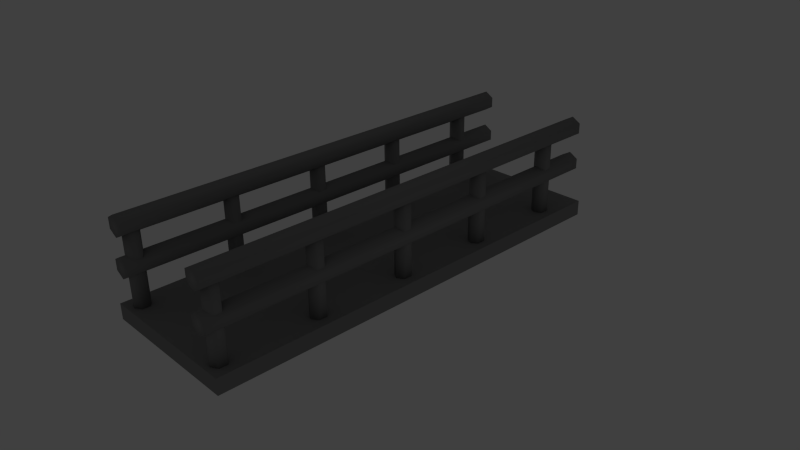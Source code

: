 # Source: walkways.blend  (saved by Blender 2.67.0; exported with 4.5.12 LTS)
import bpy
from mathutils import Matrix  # noqa: F401  (used for matrix-valued properties, if any)

bpy.ops.wm.read_factory_settings(use_empty=True)
scene = bpy.context.scene
scene.name = 'Scene'

# ---- collections
col_collection_1 = bpy.data.collections.new('Collection 1'); scene.collection.children.link(col_collection_1)
col_collection_1.hide_render = True
col_collection_1.hide_viewport = True
col_collection_4 = bpy.data.collections.new('Collection 4'); scene.collection.children.link(col_collection_4)

# ---- materials (node trees are filled in below, after node groups)
mat_backwall1 = bpy.data.materials.new('Backwall1')
mat_backwall1.alpha_threshold = 0.0
mat_backwall1.use_transparent_shadow = False
mat_backwall1.diffuse_color = (0.1417, 0.2019, 0.1405, 1.0)
mat_backwall1.roughness = 0.5
mat_backwall1.specular_intensity = 0.7
mat_backwall1.line_color = (0.0, 0.0, 0.0, 1.0)
mat_backwall2 = bpy.data.materials.new('Backwall2')
mat_backwall2.alpha_threshold = 0.0
mat_backwall2.use_transparent_shadow = False
mat_backwall2.diffuse_color = (0.2019, 0.2019, 0.2019, 1.0)
mat_backwall2.roughness = 0.5
mat_backwall2.specular_intensity = 0.7
mat_backwall2.line_color = (0.0, 0.0, 0.0, 1.0)
mat_backwall3 = bpy.data.materials.new('Backwall3')
mat_backwall3.alpha_threshold = 0.0
mat_backwall3.use_transparent_shadow = False
mat_backwall3.diffuse_color = (0.3757, 0.3757, 0.3757, 1.0)
mat_backwall3.roughness = 0.5
mat_backwall3.specular_intensity = 0.7
mat_backwall3.line_color = (0.0, 0.0, 0.0, 1.0)
mat_floor3 = bpy.data.materials.new('Floor3')
mat_floor3.alpha_threshold = 0.0
mat_floor3.use_transparent_shadow = False
mat_floor3.diffuse_color = (0.3757, 0.3757, 0.3757, 1.0)
mat_floor3.roughness = 0.5
mat_floor3.specular_intensity = 0.7
mat_floor3.line_color = (0.0, 0.0, 0.0, 1.0)
mat_floor2 = bpy.data.materials.new('Floor2')
mat_floor2.alpha_threshold = 0.0
mat_floor2.use_transparent_shadow = False
mat_floor2.diffuse_color = (0.2019, 0.2019, 0.2019, 1.0)
mat_floor2.roughness = 0.5
mat_floor2.specular_intensity = 0.7
mat_floor2.line_color = (0.0, 0.0, 0.0, 1.0)
mat_floor1 = bpy.data.materials.new('Floor1')
mat_floor1.alpha_threshold = 0.0
mat_floor1.use_transparent_shadow = False
mat_floor1.diffuse_color = (0.1417, 0.2019, 0.1405, 1.0)
mat_floor1.roughness = 0.5
mat_floor1.specular_intensity = 0.7
mat_floor1.line_color = (0.0, 0.0, 0.0, 1.0)
mat_walkway = bpy.data.materials.new('Walkway')
mat_walkway.alpha_threshold = 0.0
mat_walkway.use_transparent_shadow = False
mat_walkway.diffuse_color = (0.2668, 0.2668, 0.2668, 1.0)
mat_walkway.roughness = 0.5
mat_walkway.specular_intensity = 0.9421
mat_walkway.line_color = (0.0, 0.0, 0.0, 1.0)

# ---- material node trees

# ---- world
world_world = bpy.data.worlds.new('World'); scene.world = world_world
world_world.color = (0.05088, 0.05088, 0.05088)
world_world.use_sun_shadow = False
world_world.sun_shadow_jitter_overblur = 0.0
world_world.cycles.sampling_method = 'MANUAL'
world_world.cycles.sample_map_resolution = 256

# ---- cameras
cam_camera = bpy.data.cameras.new('Camera')
cam_camera.clip_end = 100.0
cam_camera.lens = 35.0
cam_camera.sensor_width = 32.0
cam_camera.sensor_height = 18.0
cam_camera.ortho_scale = 7.314
cam_camera.dof.focus_distance = 0.0
cam_camera.dof.aperture_fstop = 128.0

# ---- lights
light_lamp = bpy.data.lights.new('Lamp', 'POINT')
light_lamp.transmission_factor = 0.0
light_lamp.cutoff_distance = 30.0
light_lamp.energy = 100.0
light_lamp.shadow_buffer_clip_start = 1.001
light_lamp.shadow_soft_size = 0.1
light_lamp.shadow_maximum_resolution = 0.006
light_lamp.use_absolute_resolution = True
light_lamp.cycles.use_multiple_importance_sampling = False

# ---- meshes
me_backwall1 = bpy.data.meshes.new('Backwall1')
me_backwall1.from_pydata([(3.775e-07, -5.0, -5.0), (-3.775e-07, -5.0, 5.0), (3.775e-07, 5.0, -5.0), (-3.775e-07, 5.0, 5.0)], [], [(1, 0, 2, 3)])
me_backwall1.materials.append(mat_backwall1)
me_backwall1.use_remesh_preserve_volume = False
me_backwall1.use_remesh_preserve_attributes = False
me_backwall1.use_mirror_vertex_groups = False
me_backwall1.update()
me_backwall2 = bpy.data.meshes.new('Backwall2')
me_backwall2.from_pydata([(3.775e-07, -5.0, -5.0), (-3.775e-07, -5.0, 5.0), (3.775e-07, 5.0, -5.0), (-3.775e-07, 5.0, 5.0)], [], [(1, 0, 2, 3)])
me_backwall2.materials.append(mat_backwall2)
me_backwall2.use_remesh_preserve_volume = False
me_backwall2.use_remesh_preserve_attributes = False
me_backwall2.use_mirror_vertex_groups = False
me_backwall2.update()
me_backwall3 = bpy.data.meshes.new('Backwall3')
me_backwall3.from_pydata([(3.775e-07, -5.0, -5.0), (-3.775e-07, -5.0, 5.0), (3.775e-07, 5.0, -5.0), (-3.775e-07, 5.0, 5.0)], [], [(1, 0, 2, 3)])
me_backwall3.materials.append(mat_backwall3)
me_backwall3.use_remesh_preserve_volume = False
me_backwall3.use_remesh_preserve_attributes = False
me_backwall3.use_mirror_vertex_groups = False
me_backwall3.update()
me_floor3 = bpy.data.meshes.new('Floor3')
me_floor3.from_pydata([(5.0, -5.0, 0.0), (-5.0, -5.0, 0.0), (5.0, 5.0, 0.0), (-5.0, 5.0, 0.0)], [], [(1, 0, 2, 3)])
me_floor3.materials.append(mat_floor3)
me_floor3.use_remesh_preserve_volume = False
me_floor3.use_remesh_preserve_attributes = False
me_floor3.use_mirror_vertex_groups = False
me_floor3.update()
me_floor2 = bpy.data.meshes.new('Floor2')
me_floor2.from_pydata([(5.0, -5.0, 0.0), (-5.0, -5.0, 0.0), (5.0, 5.0, 0.0), (-5.0, 5.0, 0.0)], [], [(1, 0, 2, 3)])
me_floor2.materials.append(mat_floor2)
me_floor2.use_remesh_preserve_volume = False
me_floor2.use_remesh_preserve_attributes = False
me_floor2.use_mirror_vertex_groups = False
me_floor2.update()
me_floor1 = bpy.data.meshes.new('Floor1')
me_floor1.from_pydata([(5.0, -5.0, 0.0), (-5.0, -5.0, 0.0), (5.0, 5.0, 0.0), (-5.0, 5.0, 0.0)], [], [(1, 0, 2, 3)])
me_floor1.materials.append(mat_floor1)
me_floor1.use_remesh_preserve_volume = False
me_floor1.use_remesh_preserve_attributes = False
me_floor1.use_mirror_vertex_groups = False
me_floor1.update()
me_walkway = bpy.data.meshes.new('Walkway')
me_walkway.from_pydata([(-0.9976, -2.88, -0.5273), (-0.9976, 2.939, -0.5273), (1.002, 2.939, -0.5273), (1.002, -2.88, -0.5273), (-0.9976, -2.88, -0.3157), (-0.9976, 2.939, -0.3157), (1.002, 2.939, -0.3157), (1.002, -2.88, -0.3157), (-0.7932, 2.939, 0.3674), (-0.7932, -2.88, 0.3674), (-0.671, 2.939, 0.2969), (-0.671, -2.88, 0.2969), (-0.671, 2.939, 0.1558), (-0.671, -2.88, 0.1558), (-0.7932, 2.939, 0.0853), (-0.7932, -2.88, 0.0853), (-0.9154, 2.939, 0.1558), (-0.9154, -2.88, 0.1558), (-0.9154, 2.939, 0.2969), (-0.9154, -2.88, 0.2969), (0.7869, 2.939, 0.3674), (0.7869, -2.88, 0.3674), (0.909, 2.939, 0.2969), (0.909, -2.88, 0.2969), (0.909, 2.939, 0.1558), (0.909, -2.88, 0.1558), (0.7869, 2.939, 0.0853), (0.7869, -2.88, 0.0853), (0.6647, 2.939, 0.1558), (0.6647, -2.88, 0.1558), (0.6647, 2.939, 0.2969), (0.6647, -2.88, 0.2969), (-0.7932, 2.939, 0.8854), (-0.7932, -2.88, 0.8854), (-0.671, 2.939, 0.8148), (-0.671, -2.88, 0.8148), (-0.671, 2.939, 0.6738), (-0.671, -2.88, 0.6738), (-0.7932, 2.939, 0.6033), (-0.7932, -2.88, 0.6033), (-0.9154, 2.939, 0.6738), (-0.9154, -2.88, 0.6738), (-0.9154, 2.939, 0.8148), (-0.9154, -2.88, 0.8148), (0.7869, 2.939, 0.8854), (0.7869, -2.88, 0.8854), (0.909, 2.939, 0.8148), (0.909, -2.88, 0.8148), (0.909, 2.939, 0.6738), (0.909, -2.88, 0.6738), (0.7869, 2.939, 0.6033), (0.7869, -2.88, 0.6033), (0.6647, 2.939, 0.6738), (0.6647, -2.88, 0.6738), (0.6647, 2.939, 0.8148), (0.6647, -2.88, 0.8148), (-0.7903, -2.604, -0.3157), (-0.7903, -2.604, 0.7142), (-0.6972, -2.658, -0.3157), (-0.6972, -2.658, 0.7142), (-0.6972, -2.766, -0.3157), (-0.6972, -2.766, 0.7142), (-0.7903, -2.819, -0.3157), (-0.7903, -2.819, 0.7142), (-0.8834, -2.766, -0.3157), (-0.8834, -2.766, 0.7142), (-0.8834, -2.658, -0.3157), (-0.8834, -2.658, 0.7142), (-0.7903, -1.344, -0.3157), (-0.7903, -1.344, 0.7142), (-0.6972, -1.398, -0.3157), (-0.6972, -1.398, 0.7142), (-0.6972, -1.505, -0.3157), (-0.6972, -1.505, 0.7142), (-0.7903, -1.559, -0.3157), (-0.7903, -1.559, 0.7142), (-0.8834, -1.505, -0.3157), (-0.8834, -1.505, 0.7142), (-0.8834, -1.398, -0.3157), (-0.8834, -1.398, 0.7142), (-0.7903, -0.08355, -0.3157), (-0.7903, -0.08355, 0.7142), (-0.6972, -0.1373, -0.3157), (-0.6972, -0.1373, 0.7142), (-0.6972, -0.2448, -0.3157), (-0.6972, -0.2448, 0.7142), (-0.7903, -0.2986, -0.3157), (-0.7903, -0.2986, 0.7142), (-0.8834, -0.2448, -0.3157), (-0.8834, -0.2448, 0.7142), (-0.8834, -0.1373, -0.3157), (-0.8834, -0.1373, 0.7142), (-0.7903, 1.177, -0.3157), (-0.7903, 1.177, 0.7142), (-0.6972, 1.123, -0.3157), (-0.6972, 1.123, 0.7142), (-0.6972, 1.016, -0.3157), (-0.6972, 1.016, 0.7142), (-0.7903, 0.9619, -0.3157), (-0.7903, 0.9619, 0.7142), (-0.8834, 1.016, -0.3157), (-0.8834, 1.016, 0.7142), (-0.8834, 1.123, -0.3157), (-0.8834, 1.123, 0.7142), (-0.7903, 2.437, -0.3157), (-0.7903, 2.437, 0.7142), (-0.6972, 2.384, -0.3157), (-0.6972, 2.384, 0.7142), (-0.6972, 2.276, -0.3157), (-0.6972, 2.276, 0.7142), (-0.7903, 2.222, -0.3157), (-0.7903, 2.222, 0.7142), (-0.8834, 2.276, -0.3157), (-0.8834, 2.276, 0.7142), (-0.8834, 2.384, -0.3157), (-0.8834, 2.384, 0.7142), (0.7901, -2.604, -0.3157), (0.7901, -2.604, 0.7142), (0.8832, -2.658, -0.3157), (0.8832, -2.658, 0.7142), (0.8832, -2.766, -0.3157), (0.8832, -2.766, 0.7142), (0.7901, -2.819, -0.3157), (0.7901, -2.819, 0.7142), (0.697, -2.766, -0.3157), (0.697, -2.766, 0.7142), (0.697, -2.658, -0.3157), (0.697, -2.658, 0.7142), (0.7901, -1.344, -0.3157), (0.7901, -1.344, 0.7142), (0.8832, -1.398, -0.3157), (0.8832, -1.398, 0.7142), (0.8832, -1.505, -0.3157), (0.8832, -1.505, 0.7142), (0.7901, -1.559, -0.3157), (0.7901, -1.559, 0.7142), (0.697, -1.505, -0.3157), (0.697, -1.505, 0.7142), (0.697, -1.398, -0.3157), (0.697, -1.398, 0.7142), (0.7901, -0.08355, -0.3157), (0.7901, -0.08355, 0.7142), (0.8832, -0.1373, -0.3157), (0.8832, -0.1373, 0.7142), (0.8832, -0.2448, -0.3157), (0.8832, -0.2448, 0.7142), (0.7901, -0.2986, -0.3157), (0.7901, -0.2986, 0.7142), (0.697, -0.2448, -0.3157), (0.697, -0.2448, 0.7142), (0.697, -0.1373, -0.3157), (0.697, -0.1373, 0.7142), (0.7901, 1.177, -0.3157), (0.7901, 1.177, 0.7142), (0.8832, 1.123, -0.3157), (0.8832, 1.123, 0.7142), (0.8832, 1.016, -0.3157), (0.8832, 1.016, 0.7142), (0.7901, 0.9619, -0.3157), (0.7901, 0.9619, 0.7142), (0.697, 1.016, -0.3157), (0.697, 1.016, 0.7142), (0.697, 1.123, -0.3157), (0.697, 1.123, 0.7142), (0.7901, 2.437, -0.3157), (0.7901, 2.437, 0.7142), (0.8832, 2.384, -0.3157), (0.8832, 2.384, 0.7142), (0.8832, 2.276, -0.3157), (0.8832, 2.276, 0.7142), (0.7901, 2.222, -0.3157), (0.7901, 2.222, 0.7142), (0.697, 2.276, -0.3157), (0.697, 2.276, 0.7142), (0.697, 2.384, -0.3157), (0.697, 2.384, 0.7142)], [], [(4, 5, 1, 0), (5, 6, 2, 1), (6, 7, 3, 2), (7, 4, 0, 3), (0, 1, 2, 3), (7, 6, 5, 4), (8, 9, 11, 10), (10, 11, 13, 12), (12, 13, 15, 14), (14, 15, 17, 16), (11, 9, 19, 17, 15, 13), (18, 19, 9, 8), (16, 17, 19, 18), (8, 10, 12, 14, 16, 18), (20, 21, 23, 22), (22, 23, 25, 24), (24, 25, 27, 26), (26, 27, 29, 28), (23, 21, 31, 29, 27, 25), (30, 31, 21, 20), (28, 29, 31, 30), (20, 22, 24, 26, 28, 30), (32, 33, 35, 34), (34, 35, 37, 36), (36, 37, 39, 38), (38, 39, 41, 40), (35, 33, 43, 41, 39, 37), (42, 43, 33, 32), (40, 41, 43, 42), (32, 34, 36, 38, 40, 42), (44, 45, 47, 46), (46, 47, 49, 48), (48, 49, 51, 50), (50, 51, 53, 52), (47, 45, 55, 53, 51, 49), (54, 55, 45, 44), (52, 53, 55, 54), (44, 46, 48, 50, 52, 54), (56, 57, 59, 58), (58, 59, 61, 60), (60, 61, 63, 62), (62, 63, 65, 64), (59, 57, 67, 65, 63, 61), (66, 67, 57, 56), (64, 65, 67, 66), (56, 58, 60, 62, 64, 66), (68, 69, 71, 70), (70, 71, 73, 72), (72, 73, 75, 74), (74, 75, 77, 76), (71, 69, 79, 77, 75, 73), (78, 79, 69, 68), (76, 77, 79, 78), (68, 70, 72, 74, 76, 78), (80, 81, 83, 82), (82, 83, 85, 84), (84, 85, 87, 86), (86, 87, 89, 88), (83, 81, 91, 89, 87, 85), (90, 91, 81, 80), (88, 89, 91, 90), (80, 82, 84, 86, 88, 90), (92, 93, 95, 94), (94, 95, 97, 96), (96, 97, 99, 98), (98, 99, 101, 100), (95, 93, 103, 101, 99, 97), (102, 103, 93, 92), (100, 101, 103, 102), (92, 94, 96, 98, 100, 102), (104, 105, 107, 106), (106, 107, 109, 108), (108, 109, 111, 110), (110, 111, 113, 112), (107, 105, 115, 113, 111, 109), (114, 115, 105, 104), (112, 113, 115, 114), (104, 106, 108, 110, 112, 114), (116, 117, 119, 118), (118, 119, 121, 120), (120, 121, 123, 122), (122, 123, 125, 124), (119, 117, 127, 125, 123, 121), (126, 127, 117, 116), (124, 125, 127, 126), (116, 118, 120, 122, 124, 126), (128, 129, 131, 130), (130, 131, 133, 132), (132, 133, 135, 134), (134, 135, 137, 136), (131, 129, 139, 137, 135, 133), (138, 139, 129, 128), (136, 137, 139, 138), (128, 130, 132, 134, 136, 138), (140, 141, 143, 142), (142, 143, 145, 144), (144, 145, 147, 146), (146, 147, 149, 148), (143, 141, 151, 149, 147, 145), (150, 151, 141, 140), (148, 149, 151, 150), (140, 142, 144, 146, 148, 150), (152, 153, 155, 154), (154, 155, 157, 156), (156, 157, 159, 158), (158, 159, 161, 160), (155, 153, 163, 161, 159, 157), (162, 163, 153, 152), (160, 161, 163, 162), (152, 154, 156, 158, 160, 162), (164, 165, 167, 166), (166, 167, 169, 168), (168, 169, 171, 170), (170, 171, 173, 172), (167, 165, 175, 173, 171, 169), (174, 175, 165, 164), (172, 173, 175, 174), (164, 166, 168, 170, 172, 174)])
me_walkway.polygons.foreach_set('use_smooth', [0, 0, 0, 0, 0, 0, 1, 1, 1, 1, 1, 1, 1, 1, 1, 1, 1, 1, 1, 1, 1, 1, 1, 1, 1, 1, 1, 1, 1, 1, 1, 1, 1, 1, 1, 1, 1, 1, 1, 1, 1, 1, 1, 1, 1, 1, 1, 1, 1, 1, 1, 1, 1, 1, 1, 1, 1, 1, 1, 1, 1, 1, 1, 1, 1, 1, 1, 1, 1, 1, 1, 1, 1, 1, 1, 1, 1, 1, 1, 1, 1, 1, 1, 1, 1, 1, 1, 1, 1, 1, 1, 1, 1, 1, 1, 1, 1, 1, 1, 1, 1, 1, 1, 1, 1, 1, 1, 1, 1, 1, 1, 1, 1, 1, 1, 1, 1, 1])
me_walkway.materials.append(mat_walkway)
me_walkway.use_remesh_preserve_volume = False
me_walkway.use_remesh_preserve_attributes = False
me_walkway.use_mirror_vertex_groups = False
me_walkway.update()

# ---- objects
ob_backwall1 = bpy.data.objects.new('Backwall1', me_backwall1)
ob_backwall2 = bpy.data.objects.new('Backwall2', me_backwall2)
ob_backwall3 = bpy.data.objects.new('Backwall3', me_backwall3)
ob_floor3 = bpy.data.objects.new('Floor3', me_floor3)
ob_floor2 = bpy.data.objects.new('Floor2', me_floor2)
ob_floor1 = bpy.data.objects.new('Floor1', me_floor1)
ob_lamp = bpy.data.objects.new('Lamp', light_lamp)
ob_camera = bpy.data.objects.new('Camera', cam_camera)
ob_walkway = bpy.data.objects.new('Walkway', me_walkway)

# ---- transforms, parenting, visibility, modifiers, constraints
ob_backwall1.location = (-6.003, 0.0, 5.0)
ob_backwall1.lineart.crease_threshold = 0.0
ob_backwall2.location = (-6.003, 11.0, 5.0)
ob_backwall2.lineart.crease_threshold = 0.0
ob_backwall3.location = (-6.003, 22.31, 5.0)
ob_backwall3.lineart.crease_threshold = 0.0
ob_floor3.location = (0.0, 22.31, 0.0)
ob_floor3.lineart.crease_threshold = 0.0
ob_floor2.location = (0.0, 11.0, 0.0)
ob_floor2.lineart.crease_threshold = 0.0
ob_floor1.location = (0.0, 0.0, 0.0)
ob_floor1.lineart.crease_threshold = 0.0
ob_lamp.location = (4.076, 1.005, 5.904)
ob_lamp.rotation_euler = (0.6503, 0.05522, 1.866)
ob_lamp.lock_rotations_4d = False
ob_lamp.empty_display_type = 'ARROWS'
ob_lamp.color = (0.0, 0.0, 0.0, 0.0)
ob_lamp.lineart.crease_threshold = 0.0
ob_camera.location = (7.481, -6.508, 5.344)
ob_camera.rotation_euler = (1.109, 0.01082, 0.8149)
ob_camera.lock_rotations_4d = False
ob_camera.empty_display_type = 'ARROWS'
ob_camera.color = (0.0, 0.0, 0.0, 0.0)
ob_camera.display_type = 'WIRE'
ob_camera.lineart.crease_threshold = 0.0
ob_walkway.location = (-0.002424, -0.02964, 0.4215)
ob_walkway.scale = (1.0, 1.031, 1.0)
ob_walkway.lineart.crease_threshold = 0.0

# ---- collection membership
col_collection_1.objects.link(ob_backwall1)
col_collection_1.objects.link(ob_backwall2)
col_collection_1.objects.link(ob_backwall3)
col_collection_1.objects.link(ob_floor3)
col_collection_1.objects.link(ob_floor2)
col_collection_1.objects.link(ob_floor1)
col_collection_1.objects.link(ob_lamp)
col_collection_1.objects.link(ob_camera)
col_collection_4.objects.link(ob_walkway)

# ---- scene / render settings (as saved in the file)
scene.camera = ob_camera
scene.frame_start = 1; scene.frame_end = 250; scene.frame_set(1)
scene.render.engine = 'BLENDER_EEVEE_NEXT'
scene.render.image_settings.color_mode = 'RGB'
scene.render.image_settings.compression = 90
scene.render.resolution_percentage = 50
scene.render.dither_intensity = 0.0
scene.cycles.use_denoising = False
scene.cycles.samples = 10
scene.cycles.sampling_pattern = 'TABULATED_SOBOL'
scene.cycles.light_sampling_threshold = 0.0
scene.cycles.use_adaptive_sampling = False
scene.cycles.use_light_tree = False
scene.cycles.blur_glossy = 0.0
scene.cycles.volume_bounces = 1
scene.cycles.pixel_filter_type = 'GAUSSIAN'
scene.cycles.sample_clamp_indirect = 0.0
scene.view_settings.view_transform = 'Standard'
bpy.context.view_layer.update()
